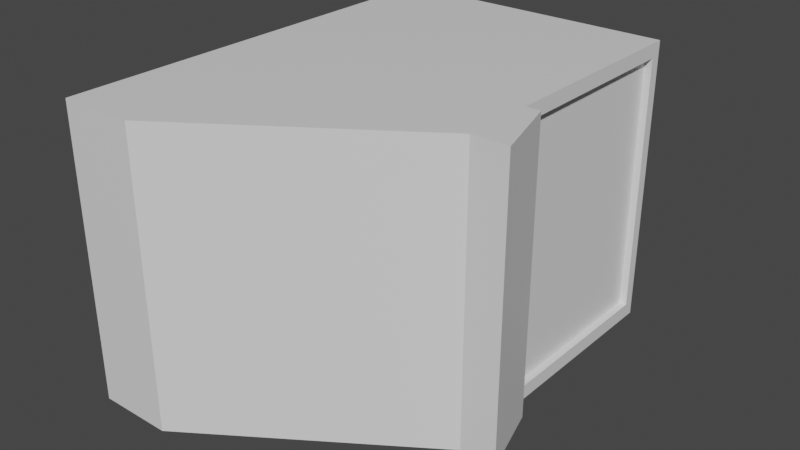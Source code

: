# Source: Terminal_Mesh2.blend  (saved by Blender 2.82.7; exported with 4.5.12 LTS)
import bpy
from mathutils import Matrix  # noqa: F401  (used for matrix-valued properties, if any)

bpy.ops.wm.read_factory_settings(use_empty=True)
scene = bpy.context.scene
scene.name = 'Scene'

# ---- collections
col_collection = bpy.data.collections.new('Collection'); scene.collection.children.link(col_collection)

# ---- materials (node trees are filled in below, after node groups)
mat_material = bpy.data.materials.new('Material')
mat_material.alpha_threshold = 0.0
mat_material.use_transparent_shadow = False
mat_material.line_color = (0.0, 0.0, 0.0, 1.0)

# ---- material node trees
mat_material.use_nodes = True; mat_material.node_tree.nodes.clear()
_N = mat_material.node_tree.nodes; _L = mat_material.node_tree.links
n0 = _N.new('ShaderNodeOutputMaterial'); n0.name = 'Material Output'; n0.location = (300, 300)
n1 = _N.new('ShaderNodeBsdfPrincipled'); n1.name = 'Principled BSDF'; n1.location = (10, 300)
n1.distribution = 'GGX'
n1.subsurface_method = 'BURLEY'
n1.inputs[2].default_value = 0.4
n1.inputs[3].default_value = 1.45
n1.inputs[27].default_value = (0.0, 0.0, 0.0, 1.0)
n1.inputs[28].default_value = 1.0
_L.new(n1.outputs[0], n0.inputs[0])
n0.is_active_output = True

# ---- world
world_world = bpy.data.worlds.new('World'); scene.world = world_world
world_world.use_nodes = True; world_world.node_tree.nodes.clear()
_N = world_world.node_tree.nodes; _L = world_world.node_tree.links
n0 = _N.new('ShaderNodeOutputWorld'); n0.name = 'World Output'; n0.location = (300, 300)
n1 = _N.new('ShaderNodeBackground'); n1.name = 'Background'; n1.location = (10, 300)
n1.inputs[0].default_value = (0.05088, 0.05088, 0.05088, 1.0)
_L.new(n1.outputs[0], n0.inputs[0])
n0.is_active_output = True
world_world.color = (0.05088, 0.05088, 0.05088)
world_world.use_sun_shadow = False
world_world.sun_shadow_jitter_overblur = 0.0

# ---- meshes
me_cube = bpy.data.meshes.new('Cube')
me_cube.from_pydata([(0.9327, 0.4254, 0.412), (0.8709, 0.6313, 0.412), (0.2178, 0.01338, 0.412), (0.2178, 0.01338, -0.412), (0.005798, 0.01338, 0.412), (0.005798, 0.01338, -0.412), (0.8091, 0.6622, 0.3708), (0.8091, 0.6622, -0.3708), (0.8091, 1.218, 0.3708), (0.8091, 1.218, -0.3708), (0.8297, 0.6622, 0.3708), (0.8297, 0.6622, -0.3708), (0.8297, 1.218, 0.3708), (0.8297, 1.218, -0.3708), (0.9327, 0.4254, -0.412), (0.8709, 0.6313, -0.412), (0.8297, 0.6313, 0.412), (0.8297, 0.6313, -0.412), (0.005798, 1.249, 0.412), (0.005798, 1.249, -0.412), (0.8297, 0.4254, 0.412), (0.8297, 1.249, 0.412), (0.8297, 0.4254, -0.412), (0.8297, 1.249, -0.412)], [], [(20, 22, 14, 0), (22, 20, 2, 3), (5, 3, 2, 4), (22, 17, 15, 14), (9, 8, 6, 7), (11, 13, 9, 7), (10, 11, 7, 6), (13, 12, 8, 9), (23, 21, 12, 13), (16, 17, 11, 10), (17, 23, 13, 11), (12, 10, 6, 8), (15, 1, 0, 14), (17, 16, 1, 15), (16, 20, 0, 1), (22, 3, 5, 19, 23, 17), (18, 19, 5, 4), (21, 16, 10, 12), (18, 4, 2, 20, 16, 21), (23, 19, 18, 21)])
_uv = me_cube.uv_layers.new(name='UVMap')
_uv.uv.foreach_set('vector', [0.3125, 0.7266, 0.6094, 0.7266, 0.6094, 0.7656, 0.3125, 0.7656, 0.6094, 0.7266, 0.3125, 0.7266, 0.3125, 0.5234, 0.6094, 0.5234, 0.6094, 0.4453, 0.6094, 0.5234, 0.3125, 0.5234, 0.3125, 0.4453, 0.3906, 0.1484, 0.3906, 0.2188, 0.375, 0.2188, 0.3516, 0.1484, 0.8203, 0.7422, 0.8203, 0.9922, 0.6172, 0.9922, 0.6172, 0.7422, 0.9453, 0.7109, 0.9453, 0.8984, 0.9375, 0.8984, 0.9375, 0.7109, 0.9531, 0.4453, 0.9531, 0.7031, 0.9453, 0.7031, 0.9453, 0.4453, 0.9375, 0.7031, 0.9375, 0.4453, 0.9453, 0.4453, 0.9453, 0.7031, 0.9141, 0.007812, 0.9141, 0.2891, 0.9062, 0.2734, 0.9062, 0.02344, 0.6953, 0.2891, 0.6953, 0.007812, 0.7109, 0.02344, 0.7109, 0.2734, 0.6953, 0.007812, 0.9141, 0.007812, 0.9062, 0.02344, 0.7109, 0.02344, 0.9531, 0.7109, 0.9531, 0.8984, 0.9453, 0.8984, 0.9453, 0.7109, 0.9219, 0.2891, 0.9219, 0.007812, 1.0, 0.007812, 1.0, 0.2891, 0.9219, 0.7266, 0.9219, 0.4453, 0.9375, 0.4453, 0.9375, 0.7266, 0.04688, 0.2188, 0.04688, 0.2891, 0.007812, 0.2891, 0.03125, 0.2188, 0.3906, 0.1484, 0.6094, 0.007812, 0.6797, 0.007812, 0.6797, 0.4297, 0.3906, 0.4297, 0.3906, 0.2188, 0.2969, 0.875, 0.007812, 0.875, 0.007812, 0.4531, 0.2969, 0.4531, 0.9141, 0.2891, 0.6953, 0.2891, 0.7109, 0.2734, 0.9062, 0.2734, 0.3359, 0.007812, 0.3359, 0.4297, 0.2656, 0.4297, 0.04688, 0.2891, 0.04688, 0.2188, 0.04688, 0.007812, 0.9141, 0.4453, 0.9141, 0.7266, 0.625, 0.7266, 0.625, 0.4453])
me_cube.materials.append(mat_material)
me_cube.use_remesh_preserve_volume = False
me_cube.use_remesh_preserve_attributes = False
me_cube.use_mirror_vertex_groups = False
me_cube.update()

# ---- objects
ob_terminal_mesh = bpy.data.objects.new('Terminal_Mesh', me_cube)

# ---- transforms, parenting, visibility, modifiers, constraints
ob_terminal_mesh.location = (0.0, 0.0, 0.0)
ob_terminal_mesh.lock_rotations_4d = False
ob_terminal_mesh.empty_display_type = 'ARROWS'
ob_terminal_mesh.lineart.crease_threshold = 0.0

# ---- collection membership
col_collection.objects.link(ob_terminal_mesh)

# ---- scene / render settings (as saved in the file)
scene.frame_start = 1; scene.frame_end = 250; scene.frame_set(1)
scene.render.engine = 'BLENDER_EEVEE_NEXT'
scene.cycles.use_denoising = False
scene.cycles.samples = 128
scene.cycles.sampling_pattern = 'TABULATED_SOBOL'
scene.cycles.use_adaptive_sampling = False
scene.cycles.use_light_tree = False
scene.view_settings.view_transform = 'Filmic'
scene.unit_settings.scale_length = 20.0
bpy.context.view_layer.update()

# ---- added for rendering (the .blend has no active camera and no usable light): camera, sun
cam_auto = bpy.data.cameras.new('AutoCamera')
cam_auto.lens = 50.0
cam_auto.sensor_width = 36.0
cam_auto.clip_end = 1000.0
ob_auto_camera = bpy.data.objects.new('AutoCamera', cam_auto)
scene.collection.objects.link(ob_auto_camera)
ob_auto_camera.location = (2.08921, -1.3126, 1.29596)
ob_auto_camera.rotation_euler = (1.09748, -7.21219e-08, 0.694738)
scene.camera = ob_auto_camera
light_auto_sun = bpy.data.lights.new('AutoSun', 'SUN')
light_auto_sun.energy = 3.0
light_auto_sun.angle = 0.0523599
ob_auto_sun = bpy.data.objects.new('AutoSun', light_auto_sun)
scene.collection.objects.link(ob_auto_sun)
ob_auto_sun.rotation_euler = (0.872665, 0.174533, 0.523599)
bpy.context.view_layer.update()
